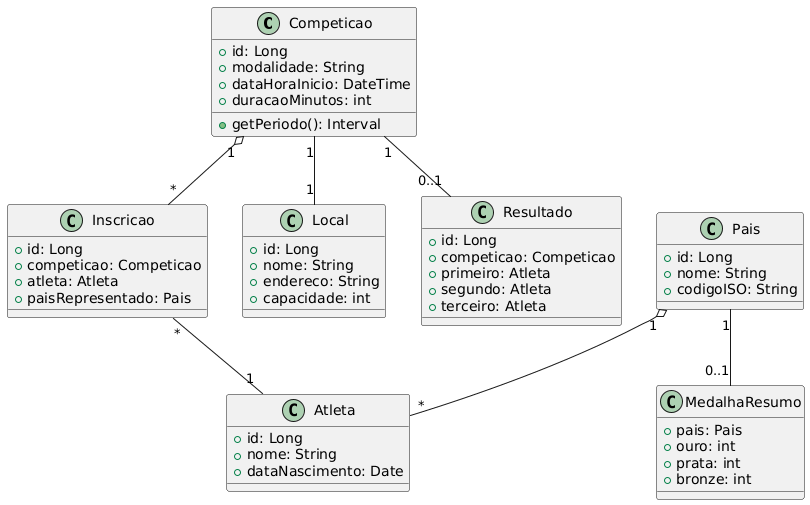

The diagram above was rendered by PlantUML. Its source (embedded in the PNG):
@startuml
class Competicao {
+id: Long
+modalidade: String
+dataHoraInicio: DateTime
+duracaoMinutos: int
+getPeriodo(): Interval
}


class Inscricao {
+id: Long
+competicao: Competicao
+atleta: Atleta
+paisRepresentado: Pais
}


class Atleta {
+id: Long
+nome: String
+dataNascimento: Date
}


class Pais {
+id: Long
+nome: String
+codigoISO: String
}


class Local {
+id: Long
+nome: String
+endereco: String
+capacidade: int
}


class Resultado {
+id: Long
+competicao: Competicao
+primeiro: Atleta
+segundo: Atleta
+terceiro: Atleta
}


class MedalhaResumo {
+pais: Pais
+ouro: int
+prata: int
+bronze: int
}


Competicao "1" o-- "*" Inscricao
Inscricao "*" -- "1" Atleta
Pais "1" o-- "*" Atleta
Competicao "1" -- "1" Local
Competicao "1" -- "0..1" Resultado
Pais "1" -- "0..1" MedalhaResumo
@enduml